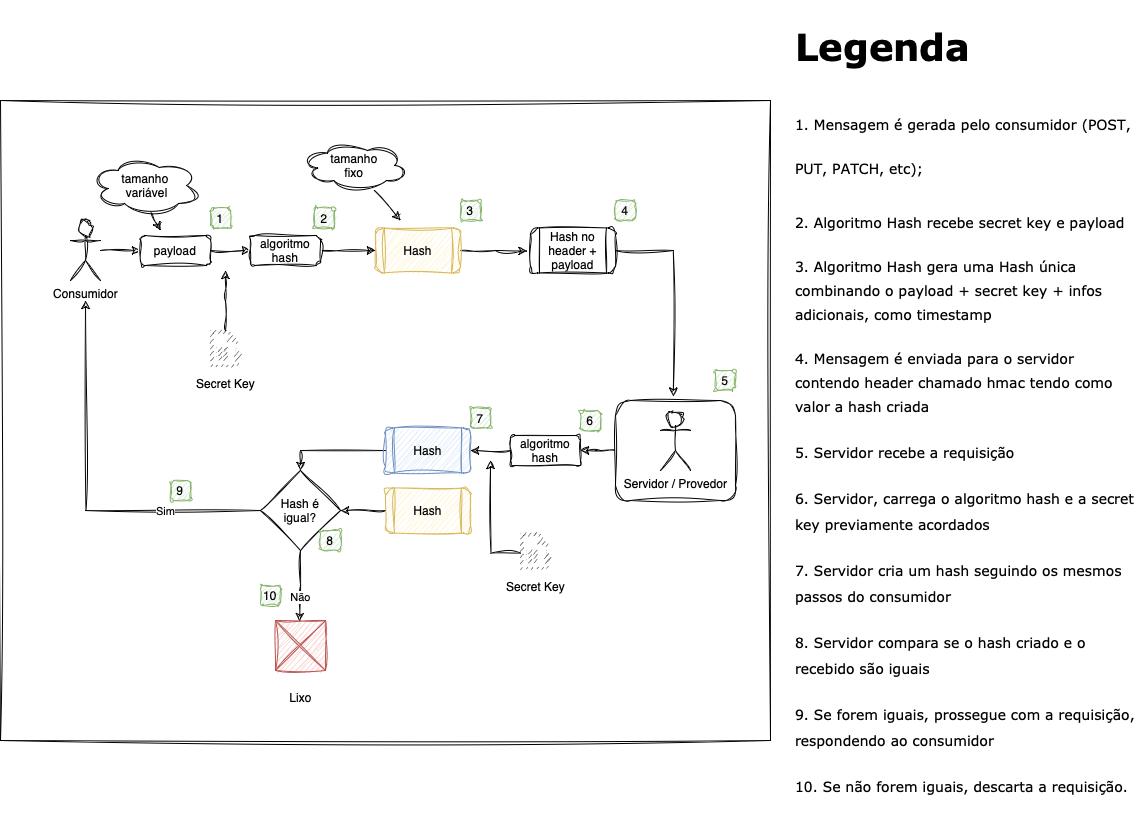

The diagram above was exported from draw.io. Its source (the exported page's mxGraphModel, read from the mxfile embedded in the PNG):
<mxGraphModel dx="1461" dy="935" grid="1" gridSize="10" guides="1" tooltips="1" connect="1" arrows="1" fold="1" page="1" pageScale="1" pageWidth="1169" pageHeight="827" math="0" shadow="0">
  <root>
    <mxCell id="0" />
    <mxCell id="1" parent="0" />
    <mxCell id="qlPzjvzechH_z4hfrzgc-66" value="" style="whiteSpace=wrap;html=1;sketch=1;hachureGap=4;jiggle=2;curveFitting=1;fontFamily=Architects Daughter;fontSource=https%3A%2F%2Ffonts.googleapis.com%2Fcss%3Ffamily%3DArchitects%2BDaughter;fontSize=20;" vertex="1" parent="1">
      <mxGeometry x="20" y="100" width="770" height="640" as="geometry" />
    </mxCell>
    <mxCell id="qlPzjvzechH_z4hfrzgc-38" style="edgeStyle=orthogonalEdgeStyle;rounded=0;orthogonalLoop=1;jettySize=auto;html=1;entryX=1;entryY=0.5;entryDx=0;entryDy=0;sketch=1;curveFitting=1;jiggle=2;" edge="1" parent="1" source="qlPzjvzechH_z4hfrzgc-28" target="qlPzjvzechH_z4hfrzgc-36">
      <mxGeometry relative="1" as="geometry" />
    </mxCell>
    <mxCell id="qlPzjvzechH_z4hfrzgc-28" value="" style="rounded=1;whiteSpace=wrap;html=1;sketch=1;curveFitting=1;jiggle=2;" vertex="1" parent="1">
      <mxGeometry x="635" y="400" width="120" height="100" as="geometry" />
    </mxCell>
    <mxCell id="qlPzjvzechH_z4hfrzgc-8" style="edgeStyle=orthogonalEdgeStyle;rounded=0;orthogonalLoop=1;jettySize=auto;html=1;entryX=0;entryY=0.5;entryDx=0;entryDy=0;sketch=1;curveFitting=1;jiggle=2;" edge="1" parent="1" source="qlPzjvzechH_z4hfrzgc-1" target="qlPzjvzechH_z4hfrzgc-5">
      <mxGeometry relative="1" as="geometry" />
    </mxCell>
    <mxCell id="qlPzjvzechH_z4hfrzgc-1" value="Consumidor" style="shape=umlActor;verticalLabelPosition=bottom;verticalAlign=top;html=1;outlineConnect=0;sketch=1;curveFitting=1;jiggle=2;" vertex="1" parent="1">
      <mxGeometry x="90" y="220" width="30" height="60" as="geometry" />
    </mxCell>
    <mxCell id="qlPzjvzechH_z4hfrzgc-2" value="Servidor / Provedor" style="shape=umlActor;verticalLabelPosition=bottom;verticalAlign=top;html=1;outlineConnect=0;sketch=1;curveFitting=1;jiggle=2;" vertex="1" parent="1">
      <mxGeometry x="680" y="410" width="30" height="60" as="geometry" />
    </mxCell>
    <mxCell id="qlPzjvzechH_z4hfrzgc-9" style="edgeStyle=orthogonalEdgeStyle;rounded=0;orthogonalLoop=1;jettySize=auto;html=1;entryX=0;entryY=0.5;entryDx=0;entryDy=0;sketch=1;curveFitting=1;jiggle=2;" edge="1" parent="1" source="qlPzjvzechH_z4hfrzgc-5" target="qlPzjvzechH_z4hfrzgc-7">
      <mxGeometry relative="1" as="geometry" />
    </mxCell>
    <mxCell id="qlPzjvzechH_z4hfrzgc-5" value="payload" style="rounded=1;whiteSpace=wrap;html=1;sketch=1;curveFitting=1;jiggle=2;" vertex="1" parent="1">
      <mxGeometry x="160" y="235" width="70" height="30" as="geometry" />
    </mxCell>
    <mxCell id="qlPzjvzechH_z4hfrzgc-12" style="edgeStyle=orthogonalEdgeStyle;rounded=0;orthogonalLoop=1;jettySize=auto;html=1;sketch=1;curveFitting=1;jiggle=2;" edge="1" parent="1" source="qlPzjvzechH_z4hfrzgc-6">
      <mxGeometry relative="1" as="geometry">
        <mxPoint x="245" y="270" as="targetPoint" />
      </mxGeometry>
    </mxCell>
    <mxCell id="qlPzjvzechH_z4hfrzgc-6" value="Secret Key" style="pointerEvents=1;shadow=0;dashed=0;html=1;strokeColor=none;fillColor=#505050;labelPosition=center;verticalLabelPosition=bottom;verticalAlign=top;outlineConnect=0;align=center;shape=mxgraph.office.concepts.file_key;sketch=1;curveFitting=1;jiggle=2;" vertex="1" parent="1">
      <mxGeometry x="230" y="330" width="30" height="40" as="geometry" />
    </mxCell>
    <mxCell id="qlPzjvzechH_z4hfrzgc-16" value="" style="edgeStyle=orthogonalEdgeStyle;rounded=0;orthogonalLoop=1;jettySize=auto;html=1;sketch=1;curveFitting=1;jiggle=2;" edge="1" parent="1" source="qlPzjvzechH_z4hfrzgc-7" target="qlPzjvzechH_z4hfrzgc-15">
      <mxGeometry relative="1" as="geometry" />
    </mxCell>
    <mxCell id="qlPzjvzechH_z4hfrzgc-7" value="algoritmo hash" style="rounded=1;whiteSpace=wrap;html=1;sketch=1;curveFitting=1;jiggle=2;" vertex="1" parent="1">
      <mxGeometry x="270" y="235" width="70" height="30" as="geometry" />
    </mxCell>
    <mxCell id="qlPzjvzechH_z4hfrzgc-13" value="" style="endArrow=classic;html=1;rounded=0;exitX=0.55;exitY=0.95;exitDx=0;exitDy=0;exitPerimeter=0;sketch=1;curveFitting=1;jiggle=2;" edge="1" parent="1" source="qlPzjvzechH_z4hfrzgc-22">
      <mxGeometry width="50" height="50" relative="1" as="geometry">
        <mxPoint x="120" y="160" as="sourcePoint" />
        <mxPoint x="180" y="230" as="targetPoint" />
      </mxGeometry>
    </mxCell>
    <mxCell id="qlPzjvzechH_z4hfrzgc-20" value="" style="edgeStyle=orthogonalEdgeStyle;rounded=0;orthogonalLoop=1;jettySize=auto;html=1;entryX=-0.039;entryY=0.513;entryDx=0;entryDy=0;entryPerimeter=0;sketch=1;curveFitting=1;jiggle=2;" edge="1" parent="1" source="qlPzjvzechH_z4hfrzgc-15" target="qlPzjvzechH_z4hfrzgc-21">
      <mxGeometry relative="1" as="geometry">
        <mxPoint x="542.5" y="250" as="targetPoint" />
      </mxGeometry>
    </mxCell>
    <mxCell id="qlPzjvzechH_z4hfrzgc-15" value="Hash" style="shape=process;whiteSpace=wrap;html=1;backgroundOutline=1;rounded=1;fillColor=#fff2cc;strokeColor=#d6b656;sketch=1;curveFitting=1;jiggle=2;" vertex="1" parent="1">
      <mxGeometry x="395" y="227.5" width="85" height="45" as="geometry" />
    </mxCell>
    <mxCell id="qlPzjvzechH_z4hfrzgc-17" value="" style="endArrow=classic;html=1;rounded=0;exitX=0.688;exitY=1;exitDx=0;exitDy=0;exitPerimeter=0;sketch=1;curveFitting=1;jiggle=2;" edge="1" parent="1" source="qlPzjvzechH_z4hfrzgc-23">
      <mxGeometry width="50" height="50" relative="1" as="geometry">
        <mxPoint x="307.5" y="165" as="sourcePoint" />
        <mxPoint x="420" y="220" as="targetPoint" />
      </mxGeometry>
    </mxCell>
    <mxCell id="qlPzjvzechH_z4hfrzgc-29" style="edgeStyle=orthogonalEdgeStyle;rounded=0;orthogonalLoop=1;jettySize=auto;html=1;entryX=0.482;entryY=-0.043;entryDx=0;entryDy=0;entryPerimeter=0;sketch=1;curveFitting=1;jiggle=2;" edge="1" parent="1" source="qlPzjvzechH_z4hfrzgc-21" target="qlPzjvzechH_z4hfrzgc-28">
      <mxGeometry relative="1" as="geometry">
        <Array as="points">
          <mxPoint x="693" y="250" />
        </Array>
      </mxGeometry>
    </mxCell>
    <mxCell id="qlPzjvzechH_z4hfrzgc-21" value="Hash no header + payload" style="shape=process;whiteSpace=wrap;html=1;backgroundOutline=1;rounded=1;sketch=1;curveFitting=1;jiggle=2;" vertex="1" parent="1">
      <mxGeometry x="550" y="227.5" width="85" height="45" as="geometry" />
    </mxCell>
    <mxCell id="qlPzjvzechH_z4hfrzgc-22" value="tamanho&lt;br&gt;&amp;nbsp;variável" style="ellipse;shape=cloud;whiteSpace=wrap;html=1;sketch=1;curveFitting=1;jiggle=2;" vertex="1" parent="1">
      <mxGeometry x="110" y="155" width="110" height="60" as="geometry" />
    </mxCell>
    <mxCell id="qlPzjvzechH_z4hfrzgc-23" value="tamanho &lt;br&gt;fixo" style="ellipse;shape=cloud;whiteSpace=wrap;html=1;sketch=1;curveFitting=1;jiggle=2;" vertex="1" parent="1">
      <mxGeometry x="320" y="140" width="107.5" height="50" as="geometry" />
    </mxCell>
    <mxCell id="qlPzjvzechH_z4hfrzgc-31" value="2" style="rounded=1;whiteSpace=wrap;html=1;fillColor=#d5e8d4;strokeColor=#82b366;sketch=1;curveFitting=1;jiggle=2;" vertex="1" parent="1">
      <mxGeometry x="334" y="207.5" width="20" height="20" as="geometry" />
    </mxCell>
    <mxCell id="qlPzjvzechH_z4hfrzgc-32" value="1" style="rounded=1;whiteSpace=wrap;html=1;fillColor=#d5e8d4;strokeColor=#82b366;sketch=1;curveFitting=1;jiggle=2;" vertex="1" parent="1">
      <mxGeometry x="230" y="207.5" width="20" height="20" as="geometry" />
    </mxCell>
    <mxCell id="qlPzjvzechH_z4hfrzgc-33" value="3" style="rounded=1;whiteSpace=wrap;html=1;fillColor=#d5e8d4;strokeColor=#82b366;sketch=1;curveFitting=1;jiggle=2;" vertex="1" parent="1">
      <mxGeometry x="480" y="200" width="20" height="20" as="geometry" />
    </mxCell>
    <mxCell id="qlPzjvzechH_z4hfrzgc-34" value="4" style="rounded=1;whiteSpace=wrap;html=1;fillColor=#d5e8d4;strokeColor=#82b366;sketch=1;curveFitting=1;jiggle=2;" vertex="1" parent="1">
      <mxGeometry x="635" y="200" width="20" height="20" as="geometry" />
    </mxCell>
    <mxCell id="qlPzjvzechH_z4hfrzgc-35" value="5" style="rounded=1;whiteSpace=wrap;html=1;fillColor=#d5e8d4;strokeColor=#82b366;sketch=1;curveFitting=1;jiggle=2;" vertex="1" parent="1">
      <mxGeometry x="735" y="370" width="20" height="20" as="geometry" />
    </mxCell>
    <mxCell id="qlPzjvzechH_z4hfrzgc-41" style="edgeStyle=orthogonalEdgeStyle;rounded=0;orthogonalLoop=1;jettySize=auto;html=1;entryX=1;entryY=0.5;entryDx=0;entryDy=0;sketch=1;curveFitting=1;jiggle=2;" edge="1" parent="1" source="qlPzjvzechH_z4hfrzgc-36" target="qlPzjvzechH_z4hfrzgc-40">
      <mxGeometry relative="1" as="geometry">
        <mxPoint x="510" y="450" as="targetPoint" />
      </mxGeometry>
    </mxCell>
    <mxCell id="qlPzjvzechH_z4hfrzgc-36" value="algoritmo hash" style="rounded=1;whiteSpace=wrap;html=1;sketch=1;curveFitting=1;jiggle=2;" vertex="1" parent="1">
      <mxGeometry x="530" y="435" width="70" height="30" as="geometry" />
    </mxCell>
    <mxCell id="qlPzjvzechH_z4hfrzgc-39" value="6" style="rounded=1;whiteSpace=wrap;html=1;fillColor=#d5e8d4;strokeColor=#82b366;sketch=1;curveFitting=1;jiggle=2;" vertex="1" parent="1">
      <mxGeometry x="600" y="410" width="20" height="20" as="geometry" />
    </mxCell>
    <mxCell id="qlPzjvzechH_z4hfrzgc-47" style="edgeStyle=orthogonalEdgeStyle;rounded=0;orthogonalLoop=1;jettySize=auto;html=1;entryX=0.5;entryY=0;entryDx=0;entryDy=0;sketch=1;curveFitting=1;jiggle=2;" edge="1" parent="1" source="qlPzjvzechH_z4hfrzgc-40" target="qlPzjvzechH_z4hfrzgc-46">
      <mxGeometry relative="1" as="geometry" />
    </mxCell>
    <mxCell id="qlPzjvzechH_z4hfrzgc-40" value="Hash" style="shape=process;whiteSpace=wrap;html=1;backgroundOutline=1;rounded=1;fillColor=#dae8fc;strokeColor=#6c8ebf;sketch=1;curveFitting=1;jiggle=2;" vertex="1" parent="1">
      <mxGeometry x="405" y="427.5" width="85" height="45" as="geometry" />
    </mxCell>
    <mxCell id="qlPzjvzechH_z4hfrzgc-42" value="7" style="rounded=1;whiteSpace=wrap;html=1;fillColor=#d5e8d4;strokeColor=#82b366;sketch=1;curveFitting=1;jiggle=2;" vertex="1" parent="1">
      <mxGeometry x="490" y="407.5" width="20" height="20" as="geometry" />
    </mxCell>
    <mxCell id="qlPzjvzechH_z4hfrzgc-51" style="edgeStyle=orthogonalEdgeStyle;rounded=0;orthogonalLoop=1;jettySize=auto;html=1;entryX=1;entryY=0.5;entryDx=0;entryDy=0;sketch=1;curveFitting=1;jiggle=2;" edge="1" parent="1" source="qlPzjvzechH_z4hfrzgc-43" target="qlPzjvzechH_z4hfrzgc-46">
      <mxGeometry relative="1" as="geometry">
        <Array as="points">
          <mxPoint x="440" y="510" />
        </Array>
      </mxGeometry>
    </mxCell>
    <mxCell id="qlPzjvzechH_z4hfrzgc-43" value="Hash" style="shape=process;whiteSpace=wrap;html=1;backgroundOutline=1;rounded=1;fillColor=#fff2cc;strokeColor=#d6b656;sketch=1;curveFitting=1;jiggle=2;" vertex="1" parent="1">
      <mxGeometry x="405" y="487.5" width="85" height="45" as="geometry" />
    </mxCell>
    <mxCell id="qlPzjvzechH_z4hfrzgc-52" style="edgeStyle=orthogonalEdgeStyle;rounded=0;orthogonalLoop=1;jettySize=auto;html=1;sketch=1;curveFitting=1;jiggle=2;" edge="1" parent="1" source="qlPzjvzechH_z4hfrzgc-46">
      <mxGeometry relative="1" as="geometry">
        <mxPoint x="105" y="300" as="targetPoint" />
      </mxGeometry>
    </mxCell>
    <mxCell id="qlPzjvzechH_z4hfrzgc-53" value="Sim" style="edgeLabel;html=1;align=center;verticalAlign=middle;resizable=0;points=[];sketch=1;curveFitting=1;jiggle=2;" vertex="1" connectable="0" parent="qlPzjvzechH_z4hfrzgc-52">
      <mxGeometry x="-0.5015" relative="1" as="geometry">
        <mxPoint as="offset" />
      </mxGeometry>
    </mxCell>
    <mxCell id="qlPzjvzechH_z4hfrzgc-56" style="edgeStyle=orthogonalEdgeStyle;rounded=0;orthogonalLoop=1;jettySize=auto;html=1;entryX=0.483;entryY=0.023;entryDx=0;entryDy=0;entryPerimeter=0;sketch=1;curveFitting=1;jiggle=2;" edge="1" parent="1" source="qlPzjvzechH_z4hfrzgc-46" target="qlPzjvzechH_z4hfrzgc-55">
      <mxGeometry relative="1" as="geometry" />
    </mxCell>
    <mxCell id="qlPzjvzechH_z4hfrzgc-58" value="Não" style="edgeLabel;html=1;align=center;verticalAlign=middle;resizable=0;points=[];sketch=1;curveFitting=1;jiggle=2;" vertex="1" connectable="0" parent="qlPzjvzechH_z4hfrzgc-56">
      <mxGeometry x="0.3059" relative="1" as="geometry">
        <mxPoint as="offset" />
      </mxGeometry>
    </mxCell>
    <mxCell id="qlPzjvzechH_z4hfrzgc-46" value="Hash é &lt;br&gt;igual?" style="rhombus;whiteSpace=wrap;html=1;sketch=1;curveFitting=1;jiggle=2;" vertex="1" parent="1">
      <mxGeometry x="280" y="470" width="80" height="80" as="geometry" />
    </mxCell>
    <mxCell id="qlPzjvzechH_z4hfrzgc-44" value="8" style="rounded=1;whiteSpace=wrap;html=1;fillColor=#d5e8d4;strokeColor=#82b366;sketch=1;curveFitting=1;jiggle=2;" vertex="1" parent="1">
      <mxGeometry x="340" y="530" width="20" height="20" as="geometry" />
    </mxCell>
    <mxCell id="qlPzjvzechH_z4hfrzgc-54" value="9" style="rounded=1;whiteSpace=wrap;html=1;fillColor=#d5e8d4;strokeColor=#82b366;sketch=1;curveFitting=1;jiggle=2;" vertex="1" parent="1">
      <mxGeometry x="190" y="480" width="20" height="20" as="geometry" />
    </mxCell>
    <mxCell id="qlPzjvzechH_z4hfrzgc-55" value="&lt;br&gt;Lixo" style="verticalLabelPosition=bottom;shadow=0;dashed=0;align=center;html=1;verticalAlign=top;strokeWidth=1;shape=mxgraph.mockup.graphics.simpleIcon;strokeColor=#b85450;fillColor=#f8cecc;sketch=1;curveFitting=1;jiggle=2;" vertex="1" parent="1">
      <mxGeometry x="295" y="620" width="50" height="50" as="geometry" />
    </mxCell>
    <mxCell id="qlPzjvzechH_z4hfrzgc-57" value="10" style="rounded=1;whiteSpace=wrap;html=1;fillColor=#d5e8d4;strokeColor=#82b366;sketch=1;curveFitting=1;jiggle=2;" vertex="1" parent="1">
      <mxGeometry x="280" y="585" width="20" height="20" as="geometry" />
    </mxCell>
    <mxCell id="qlPzjvzechH_z4hfrzgc-62" value="&lt;h1 style=&quot;font-size: 37px;&quot;&gt;&lt;font style=&quot;font-size: 37px;&quot; face=&quot;Verdana&quot;&gt;Legenda&lt;/font&gt;&lt;/h1&gt;&lt;h1 style=&quot;font-size: 37px;&quot;&gt;&lt;span style=&quot;font-size: 14px; font-family: Verdana; font-weight: normal;&quot;&gt;1. Mensagem é gerada pelo consumidor (POST, PUT, PATCH, etc);&lt;/span&gt;&lt;/h1&gt;&lt;p&gt;&lt;font face=&quot;Verdana&quot; style=&quot;font-size: 14px;&quot;&gt;2. Algoritmo Hash recebe secret key e payload&lt;/font&gt;&lt;/p&gt;&lt;p&gt;&lt;font face=&quot;Verdana&quot; style=&quot;font-size: 14px;&quot;&gt;3. Algoritmo Hash gera uma Hash única combinando o payload + secret key + infos adicionais, como timestamp&lt;/font&gt;&lt;/p&gt;&lt;p&gt;&lt;font face=&quot;Verdana&quot; style=&quot;font-size: 14px;&quot;&gt;4. Mensagem é enviada para o servidor contendo header chamado hmac tendo como valor a hash criada&lt;/font&gt;&lt;/p&gt;&lt;p&gt;&lt;font face=&quot;Verdana&quot;&gt;&lt;span style=&quot;font-size: 14px;&quot;&gt;5. Servidor recebe a requisição&lt;/span&gt;&lt;/font&gt;&lt;/p&gt;&lt;p&gt;&lt;font face=&quot;Verdana&quot;&gt;&lt;span style=&quot;font-size: 14px;&quot;&gt;6. Servidor, carrega o algoritmo hash e a secret key previamente acordados&lt;/span&gt;&lt;/font&gt;&lt;/p&gt;&lt;p&gt;&lt;font face=&quot;Verdana&quot;&gt;&lt;span style=&quot;font-size: 14px;&quot;&gt;7. Servidor cria um hash seguindo os mesmos passos do consumidor&lt;/span&gt;&lt;/font&gt;&lt;/p&gt;&lt;p&gt;&lt;font face=&quot;Verdana&quot;&gt;&lt;span style=&quot;font-size: 14px;&quot;&gt;8. Servidor compara se o hash criado e o recebido são iguais&lt;/span&gt;&lt;/font&gt;&lt;/p&gt;&lt;p&gt;&lt;font face=&quot;Verdana&quot;&gt;&lt;span style=&quot;font-size: 14px;&quot;&gt;9. Se forem iguais, prossegue com a requisição, respondendo ao consumidor&lt;/span&gt;&lt;/font&gt;&lt;/p&gt;&lt;p&gt;&lt;font face=&quot;Verdana&quot;&gt;&lt;span style=&quot;font-size: 14px;&quot;&gt;10. Se não forem iguais, descarta a requisição.&lt;/span&gt;&lt;/font&gt;&lt;/p&gt;" style="text;html=1;strokeColor=none;fillColor=none;spacing=5;spacingTop=-20;whiteSpace=wrap;overflow=hidden;rounded=0;fontSize=20;fontFamily=Architects Daughter;" vertex="1" parent="1">
      <mxGeometry x="810" y="10" width="350" height="810" as="geometry" />
    </mxCell>
    <mxCell id="qlPzjvzechH_z4hfrzgc-64" style="edgeStyle=orthogonalEdgeStyle;rounded=0;orthogonalLoop=1;jettySize=auto;html=1;sketch=1;curveFitting=1;jiggle=2;" edge="1" parent="1" source="qlPzjvzechH_z4hfrzgc-65">
      <mxGeometry relative="1" as="geometry">
        <mxPoint x="510" y="460" as="targetPoint" />
      </mxGeometry>
    </mxCell>
    <mxCell id="qlPzjvzechH_z4hfrzgc-65" value="Secret Key" style="pointerEvents=1;shadow=0;dashed=0;html=1;strokeColor=none;fillColor=#505050;labelPosition=center;verticalLabelPosition=bottom;verticalAlign=top;outlineConnect=0;align=center;shape=mxgraph.office.concepts.file_key;sketch=1;curveFitting=1;jiggle=2;" vertex="1" parent="1">
      <mxGeometry x="540" y="532.5" width="30" height="40" as="geometry" />
    </mxCell>
  </root>
</mxGraphModel>